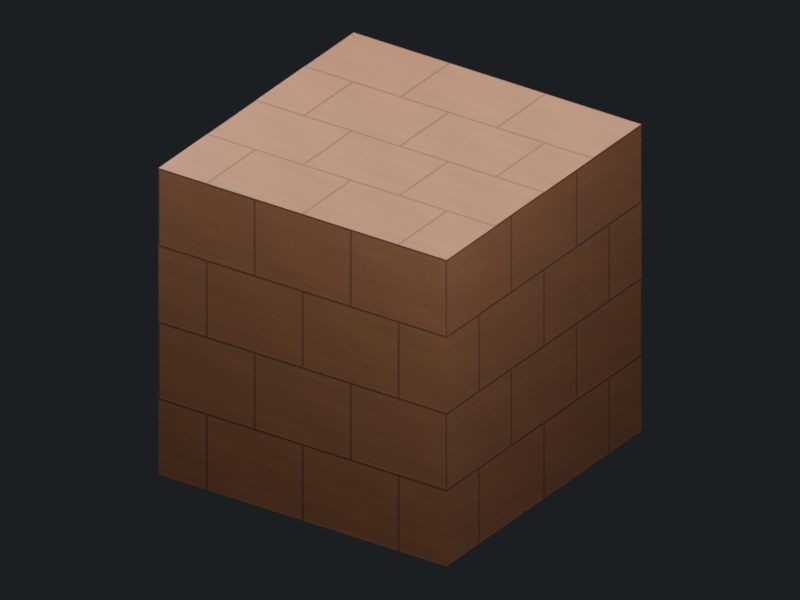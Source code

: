 # Source: SM_BLD_RT_CellFull_01_v002.blend  (saved by Blender 5.1.30; exported with 4.5.12 LTS)
import bpy
from mathutils import Matrix  # noqa: F401  (used for matrix-valued properties, if any)

bpy.ops.wm.read_factory_settings(use_empty=True)
scene = bpy.context.scene
scene.name = 'Scene'

# ---- collections
col_staging_render_only = bpy.data.collections.new('STAGING_RENDER_ONLY'); scene.collection.children.link(col_staging_render_only)

# ---- images (referenced by path relative to the original .blend; pixels are not part of the script)
import os
ASSET_DIR = os.environ.get("B2B_ASSET_DIR", "")  # directory of the original .blend (textures are referenced by path, not embedded)
HERE = os.path.dirname(os.path.abspath(__file__))  # packed textures are extracted next to this script under _unpacked/

def load_image(name, relpath, width, height, colorspace="sRGB"):
    """Load a texture the original file referenced (path relative to the .blend, or extracted next to this script)."""
    p = next((c for c in (os.path.join(HERE, relpath), os.path.join(ASSET_DIR, relpath)) if relpath and os.path.exists(c)), "")
    if p:
        img = bpy.data.images.load(p, check_existing=True)
        img.name = name
    else:  # same state as the original file: an image datablock whose file is absent (Cycles renders it pink)
        img = bpy.data.images.new(name, width, height)
        img.source = "FILE"
        img.filepath = "//" + (relpath or name)
    img.colorspace_settings.name = colorspace
    return img
img_basecolor_png = load_image('basecolor.png', '_unpacked/basecolor.644b4246.png', 1024, 1024, 'sRGB')
img_roughness_png = load_image('roughness.png', '_unpacked/roughness.63ce48a1.png', 1024, 1024, 'Non-Color')
img_normal_png = load_image('normal.png', '_unpacked/normal.1a93ae2c.png', 1024, 1024, 'Non-Color')

# ---- materials (node trees are filled in below, after node groups)
mat_m_rough_timber_pbr_v002 = bpy.data.materials.new('M_rough-timber_PBR_v002')
mat_render_only_neutral_ground = bpy.data.materials.new('RENDER_ONLY_neutral_ground')
mat_render_only_neutral_ground.diffuse_color = (0.1, 0.115, 0.13, 1.0)

# ---- material node trees
mat_m_rough_timber_pbr_v002.use_nodes = True; mat_m_rough_timber_pbr_v002.node_tree.nodes.clear()
_N = mat_m_rough_timber_pbr_v002.node_tree.nodes; _L = mat_m_rough_timber_pbr_v002.node_tree.links
n0 = _N.new('ShaderNodeOutputMaterial'); n0.name = 'Material Output'; n0.location = (0, 0)
n1 = _N.new('ShaderNodeBsdfPrincipled'); n1.name = 'Principled BSDF'; n1.location = (0, 0)
n2 = _N.new('ShaderNodeTexImage'); n2.name = 'Image Texture'; n2.location = (0, 0)
n2.image = img_basecolor_png
n3 = _N.new('ShaderNodeTexImage'); n3.name = 'Image Texture.001'; n3.location = (0, 0)
n3.image = img_roughness_png
n4 = _N.new('ShaderNodeTexImage'); n4.name = 'Image Texture.002'; n4.location = (0, 0)
n4.image = img_normal_png
n5 = _N.new('ShaderNodeNormalMap'); n5.name = 'Normal Map'; n5.location = (0, 0)
n5.inputs[0].default_value = 0.65
_L.new(n1.outputs[0], n0.inputs[0])
_L.new(n2.outputs[0], n1.inputs[0])
_L.new(n3.outputs[0], n1.inputs[2])
_L.new(n4.outputs[0], n5.inputs[1])
_L.new(n5.outputs[0], n1.inputs[5])
n0.is_active_output = True
mat_render_only_neutral_ground.use_nodes = True; mat_render_only_neutral_ground.node_tree.nodes.clear()
_N = mat_render_only_neutral_ground.node_tree.nodes; _L = mat_render_only_neutral_ground.node_tree.links
n0 = _N.new('ShaderNodeBsdfPrincipled'); n0.name = 'Principled BSDF'; n0.location = (-200, 100)
n0.inputs[0].default_value = (0.1, 0.115, 0.13, 1.0)
n0.inputs[2].default_value = 0.88
n1 = _N.new('ShaderNodeOutputMaterial'); n1.name = 'Material Output'; n1.location = (200, 100)
_L.new(n0.outputs[0], n1.inputs[0])
n1.is_active_output = True

# ---- world
world_world = bpy.data.worlds.new('World'); scene.world = world_world
world_world.use_nodes = True; world_world.node_tree.nodes.clear()
_N = world_world.node_tree.nodes; _L = world_world.node_tree.links
n0 = _N.new('ShaderNodeBackground'); n0.name = 'Background'; n0.location = (-200, 100)
n0.inputs[0].default_value = (0.075, 0.085, 0.1, 1.0)
n0.inputs[1].default_value = 0.22
n1 = _N.new('ShaderNodeOutputWorld'); n1.name = 'World Output'; n1.location = (200, 100)
_L.new(n0.outputs[0], n1.inputs[0])
n1.is_active_output = True

# ---- cameras
cam_camera = bpy.data.cameras.new('Camera')
cam_camera.type = 'ORTHO'
cam_camera.ortho_scale = 1.15

# ---- lights
light_area = bpy.data.lights.new('Area', 'AREA')
light_area.energy = 38.0
light_area.shape = 'DISK'
light_area.size = 0.72
light_area.size_y = 1.0
light_area_001 = bpy.data.lights.new('Area.001', 'AREA')
light_area_001.energy = 15.0
light_area_001.shape = 'DISK'
light_area_001.size = 0.84
light_area_001.size_y = 1.0
light_area_002 = bpy.data.lights.new('Area.002', 'AREA')
light_area_002.energy = 27.0
light_area_002.shape = 'DISK'
light_area_002.size = 0.6
light_area_002.size_y = 1.0

# ---- meshes
me_sm_bld_rt_cellfull_01_v002_mesh = bpy.data.meshes.new('SM_BLD_RT_CellFull_01_v002_Mesh')
me_sm_bld_rt_cellfull_01_v002_mesh.from_pydata([(0.0, 0.0, 0.0), (0.0, 0.0, 0.5), (0.0, 0.5, 0.0), (0.0, 0.5, 0.5), (0.5, 0.0, 0.0), (0.5, 0.0, 0.5), (0.5, 0.5, 0.0), (0.5, 0.5, 0.5)], [], [(0, 1, 3, 2), (0, 2, 6, 4), (0, 4, 5, 1), (1, 5, 7, 3), (2, 3, 7, 6), (4, 6, 7, 5)])
_uv = me_sm_bld_rt_cellfull_01_v002_mesh.uv_layers.new(name='UV0_Surface')
_uv.uv.foreach_set('vector', [0.0, 0.0, 0.0, 1.0, 1.0, 1.0, 1.0, 0.0, 0.0, 0.0, 0.0, 1.0, 1.0, 1.0, 1.0, 0.0, 0.0, 0.0, 1.0, 0.0, 1.0, 1.0, 0.0, 1.0, 0.0, 0.0, 1.0, 0.0, 1.0, 1.0, 0.0, 1.0, 0.0, 0.0, 0.0, 1.0, 1.0, 1.0, 1.0, 0.0, 0.0, 0.0, 1.0, 0.0, 1.0, 1.0, 0.0, 1.0])
me_sm_bld_rt_cellfull_01_v002_mesh.materials.append(mat_m_rough_timber_pbr_v002)
me_sm_bld_rt_cellfull_01_v002_mesh.update()
me_plane = bpy.data.meshes.new('Plane')
me_plane.from_pydata([(-1.5, -1.5, 0.0), (1.5, -1.5, 0.0), (-1.5, 1.5, 0.0), (1.5, 1.5, 0.0)], [], [(0, 1, 3, 2)])
_uv = me_plane.uv_layers.new(name='UVMap')
_uv.uv.foreach_set('vector', [0.0, 0.0, 1.0, 0.0, 1.0, 1.0, 0.0, 1.0])
me_plane.materials.append(mat_render_only_neutral_ground)
me_plane.update()

# ---- objects
ob_sm_bld_rt_cellfull_01_v002 = bpy.data.objects.new('SM_BLD_RT_CellFull_01_v002', me_sm_bld_rt_cellfull_01_v002_mesh)
ob_render_only_ground = bpy.data.objects.new('RENDER_ONLY_ground', me_plane)
ob_render_only_camera = bpy.data.objects.new('RENDER_ONLY_camera', cam_camera)
ob_render_only_key = bpy.data.objects.new('RENDER_ONLY_key', light_area)
ob_render_only_fill = bpy.data.objects.new('RENDER_ONLY_fill', light_area_001)
ob_render_only_rim = bpy.data.objects.new('RENDER_ONLY_rim', light_area_002)

# ---- transforms, parenting, visibility, modifiers, constraints
ob_sm_bld_rt_cellfull_01_v002.location = (0.0, 0.0, 0.0)
ob_render_only_ground.location = (0.25, 0.25, -0.006)
ob_render_only_ground.hide_viewport = True
ob_render_only_ground.hide_render = True
ob_render_only_camera.location = (1.825, -2.075, 1.75)
ob_render_only_camera.rotation_euler = (1.08, -6.998e-08, 0.5954)
ob_render_only_key.location = (0.85, -0.35, 1.45)
ob_render_only_key.rotation_euler = (0.6155, -8.224e-08, 0.7854)
ob_render_only_fill.location = (-0.41, 0.13, 0.85)
ob_render_only_fill.rotation_euler = (0.8411, -5.53e-08, -1.391)
ob_render_only_rim.location = (0.43, 1.03, 1.27)
ob_render_only_rim.rotation_euler = (0.6654, 2.944e-08, 2.915)

# ---- collection membership
scene.collection.objects.link(ob_sm_bld_rt_cellfull_01_v002)
col_staging_render_only.objects.link(ob_render_only_ground)
col_staging_render_only.objects.link(ob_render_only_camera)
col_staging_render_only.objects.link(ob_render_only_key)
col_staging_render_only.objects.link(ob_render_only_fill)
col_staging_render_only.objects.link(ob_render_only_rim)

# ---- scene / render settings (as saved in the file)
scene.camera = ob_render_only_camera
scene.frame_start = 1; scene.frame_end = 250; scene.frame_set(1)
scene.render.engine = 'CYCLES'
scene.render.resolution_x = 1280
scene.render.resolution_y = 960
scene.render.bake_bias = 0.0
scene.render.bake_samples = 0
scene.cycles.samples = 24
scene.cycles.sampling_pattern = 'TABULATED_SOBOL'
scene.eevee.use_volume_custom_range = False
bpy.context.view_layer.update()
